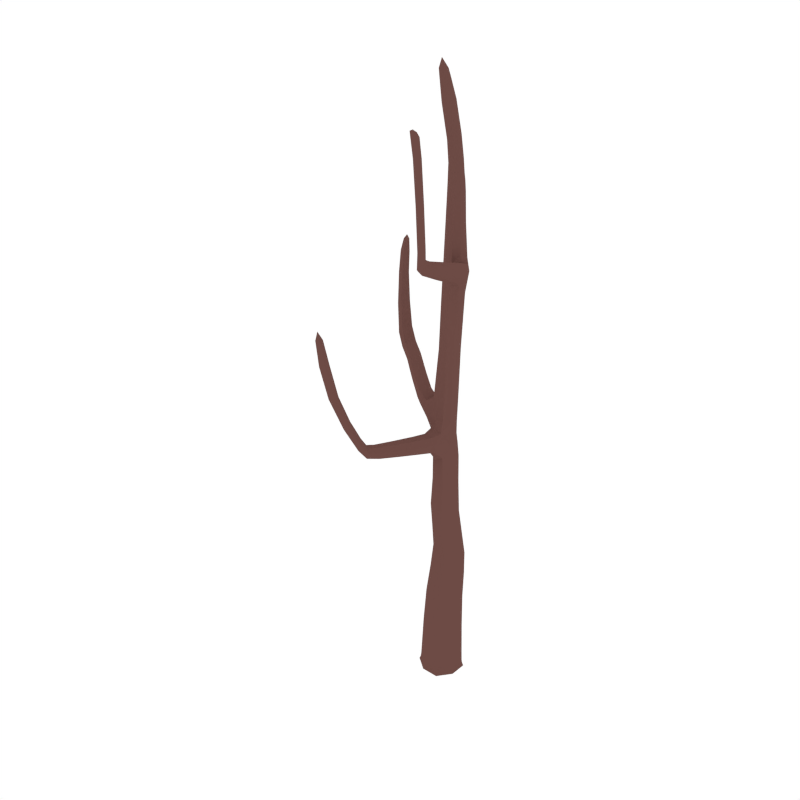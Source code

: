 # Source: CommonTree_Dead_3.blend  (saved by Blender 2.79.0; exported with 4.5.12 LTS)
import bpy
from mathutils import Matrix  # noqa: F401  (used for matrix-valued properties, if any)

bpy.ops.wm.read_factory_settings(use_empty=True)
scene = bpy.context.scene
scene.name = 'Scene'

# ---- collections
col_collection_1 = bpy.data.collections.new('Collection 1'); scene.collection.children.link(col_collection_1)

# ---- materials (node trees are filled in below, after node groups)
mat_wood = bpy.data.materials.new('Wood')
mat_wood.alpha_threshold = 0.0
mat_wood.diffuse_color = (0.1529, 0.07036, 0.05951, 1.0)
mat_wood.roughness = 0.5

# ---- material node trees

# ---- world
world_world = bpy.data.worlds.new('World'); scene.world = world_world
world_world.color = (1.0, 1.0, 1.0)
world_world.use_sun_shadow = False
world_world.sun_shadow_jitter_overblur = 0.0
world_world.cycles.sampling_method = 'NONE'
world_world.cycles.sample_map_resolution = 256

# ---- meshes
me_cube_106 = bpy.data.meshes.new('Cube.106')
me_cube_106.from_pydata([(-0.03111, -0.08503, 0.2001), (-0.08691, 0.03493, 0.1977), (0.03313, 0.09055, 0.1953), (0.08893, -0.02941, 0.1977), (-9.765e-08, -2.757e-07, -0.07203), (0.036, 0.09839, 0.5058), (0.09499, -0.03476, -0.02825), (0.03476, 0.09499, -0.02826), (-0.09499, 0.03476, -0.02825), (-0.03476, -0.09499, -0.02825), (-0.0377, -0.103, -0.06193), (-0.103, 0.03769, -0.06194), (0.03769, 0.103, -0.06194), (0.103, -0.0377, -0.06194), (0.03038, 0.08294, 0.7398), (-0.02022, -0.05528, 0.5329), (0.08063, -0.005063, 0.5193), (-0.06486, 0.04817, 0.5193), (-0.2398, -0.3058, 1.249), (-0.01893, -0.05172, 0.7746), (0.06883, -0.007505, 0.7573), (-0.05738, 0.03873, 0.7571), (-0.1272, 0.1578, 1.999), (0.02178, 0.01661, 1.236), (-0.07566, 0.06032, 1.216), (-0.00543, 0.08386, 1.222), (-0.1094, 0.2173, 2.523), (-0.0623, 0.1834, 2.018), (-0.09942, 0.092, 2.001), (0.04791, -0.2496, 2.177), (-0.1472, 0.1926, 2.766), (-0.1293, 0.1578, 2.502), (-0.0841, 0.1718, 2.52), (-0.1546, 0.2033, 2.506), (-0.2296, 0.2171, 2.93), (-0.0166, 0.07546, 1.682), (-0.08216, 0.05092, 1.669), (-0.04294, 0.1413, 1.674), (-0.1085, 0.1167, 1.661), (0.07169, -0.3402, 2.74), (0.03986, -0.2169, 2.203), (0.02423, -0.256, 2.172), (0.01617, -0.2234, 2.198), (0.07849, -0.3539, 2.776), (0.1068, -0.3669, 2.756), (0.08404, -0.3756, 2.754), (0.09444, -0.3315, 2.741), (-0.02446, 0.1143, 2.08), (-0.03794, 0.05968, 2.026), (-0.001245, 0.1458, 2.046), (-0.01472, 0.09118, 1.991), (0.08378, -0.2877, 2.472), (0.07272, -0.3261, 2.463), (0.09515, -0.3195, 2.467), (0.06136, -0.2943, 2.468), (-0.008344, -0.05014, 2.133), (-0.01204, -0.09406, 2.092), (0.01497, -0.03033, 2.12), (0.01128, -0.07425, 2.079), (-0.2109, 0.2211, 2.751), (-0.1679, 0.2342, 2.765), (-0.1901, 0.1794, 2.752), (-0.3152, 0.1826, 1.465), (-0.02159, 0.09657, 1.318), (-0.06459, 0.00866, 1.332), (0.003262, 0.03175, 1.335), (-0.4309, 0.2627, 1.551), (-0.2997, 0.226, 1.428), (-0.3272, 0.1482, 1.419), (-0.5055, 0.2815, 1.992), (-0.4357, 0.312, 1.527), (-0.4686, 0.2457, 1.511), (-0.4734, 0.295, 1.487), (-0.4848, 0.2995, 2.073), (-0.5154, 0.3077, 1.986), (-0.4755, 0.2896, 1.992), (-0.4854, 0.3158, 1.985), (-0.3118, 0.1916, 1.383), (-0.138, 0.07804, 1.286), (-0.1676, 0.04503, 1.344), (-0.1328, 0.1328, 1.331), (-0.1624, 0.09976, 1.389), (-0.4824, 0.3185, 1.726), (-0.473, 0.2808, 1.746), (-0.5214, 0.3048, 1.709), (-0.5121, 0.2672, 1.729), (0.01221, 0.07091, 1.025), (-0.06637, 0.03861, 1.024), (0.0469, -0.007082, 1.035), (-0.03168, -0.03938, 1.034), (-0.3406, -0.4469, 1.707), (-0.1811, -0.3355, 1.261), (-0.2054, -0.3246, 1.222), (-0.2154, -0.3167, 1.288), (-0.3393, -0.4805, 1.871), (-0.307, -0.4439, 1.705), (-0.3368, -0.4802, 1.704), (-0.3032, -0.4772, 1.703), (-0.1503, -0.1911, 1.278), (-0.133, -0.1921, 1.201), (-0.1054, -0.2081, 1.247), (-0.1778, -0.1751, 1.232), (-0.2387, -0.4066, 1.403), (-0.2706, -0.4046, 1.385), (-0.256, -0.3757, 1.418), (-0.2878, -0.3738, 1.4), (-0.1124, -0.02152, 1.223), (-0.02051, -0.064, 1.241), (-0.05676, -0.04545, 1.184), (-0.07617, -0.04007, 1.279), (-0.1361, 0.1789, 2.233), (-0.05211, 0.1428, 2.249), (-0.1105, 0.1197, 2.235), (-0.07777, 0.202, 2.247), (-0.1431, 0.1917, 2.425), (-0.06932, 0.159, 2.437), (-0.1193, 0.1402, 2.428), (-0.09318, 0.2106, 2.434), (-0.02955, -0.08075, -0.0695), (0.04269, -0.08715, 0.1995), (-0.02677, -0.07315, 0.3857), (-0.1055, -0.049, -0.06194), (-0.08075, 0.02954, -0.06951), (-0.07789, 0.03852, 0.3793), (-0.049, 0.1055, -0.06194), (0.02955, 0.08075, -0.06951), (0.03323, 0.09082, 0.3729), (0.1055, 0.04899, -0.06194), (0.08075, -0.02955, -0.06951), (0.08436, -0.02085, 0.3793), (0.04518, -0.09731, -0.02825), (-0.08885, -0.03902, 0.1995), (-0.04101, 0.0928, 0.1959), (0.09122, 0.04441, 0.1959), (0.09295, -0.03322, 0.04004), (0.03416, 0.09335, 0.03943), (-0.09244, 0.03461, 0.04004), (-0.03365, -0.09197, 0.04064), (-0.09732, -0.04517, -0.02825), (-0.04517, 0.09731, -0.02825), (0.09731, 0.04518, -0.02825), (0.04899, -0.1055, -0.06194), (-0.03569, -0.09753, -0.04847), (-0.09753, 0.03569, -0.04847), (0.03569, 0.09753, -0.04848), (0.09753, -0.03569, -0.04847), (-0.01608, -0.04396, 0.6573), (-0.05547, 0.05215, 0.6384), (0.03664, 0.1001, 0.6195), (0.07603, 0.004024, 0.6385), (-0.02647, 0.09946, 0.5092), (0.08441, 0.05889, 0.5092), (0.04048, -0.05571, 0.5295), (-0.06688, -0.01643, 0.5295), (-0.02529, -0.05728, 0.8964), (-0.0634, 0.02764, 0.8831), (0.02098, 0.0666, 0.8727), (0.0591, -0.01832, 0.886), (-0.02362, 0.08364, 0.744), (0.07205, 0.04857, 0.7442), (0.03405, -0.05202, 0.7704), (-0.05958, -0.01774, 0.7702), (-0.0646, -0.009911, 1.293), (-0.09518, 0.0646, 1.256), (-0.01406, 0.0862, 1.264), (0.0113, 0.02112, 1.283), (0.0008, -0.02664, 1.24), (-0.06909, -0.008219, 1.029), (0.02538, 0.05652, 1.231), (-0.03534, 0.07401, 1.022), (-0.1049, 0.1047, 2.083), (-0.1322, 0.1688, 2.081), (-0.06867, 0.194, 2.1), (-0.03887, 0.1291, 2.117), (-0.1293, 0.1178, 1.995), (-0.07248, 0.1157, 1.316), (0.007707, 0.07033, 1.328), (-0.06108, 0.07456, 2.012), (-0.1479, 0.1697, 2.598), (-0.1726, 0.2121, 2.604), (-0.1297, 0.224, 2.625), (-0.105, 0.1817, 2.619), (-0.1375, 0.2215, 2.515), (-0.05007, 0.1775, 2.252), (-0.09947, 0.1531, 2.51), (-0.1376, 0.1429, 2.23), (-0.227, 0.1931, 2.888), (-0.2397, 0.2247, 2.882), (-0.2069, 0.2359, 2.885), (-0.1942, 0.2043, 2.892), (-0.1118, 0.07775, 1.661), (-0.1018, 0.1878, 2.008), (-0.0237, 0.1632, 2.03), (-0.04272, 0.04668, 1.677), (-0.02266, 0.0944, 1.904), (-0.09237, 0.07593, 1.894), (-0.05496, 0.167, 1.908), (-0.1197, 0.1419, 1.89), (0.03916, -0.2532, 2.278), (0.0493, -0.2844, 2.258), (0.06236, -0.2479, 2.284), (0.0725, -0.2792, 2.265), (0.0508, -0.2314, 2.191), (-0.02923, 0.06124, 1.996), (0.025, -0.2123, 2.208), (-0.03748, 0.07964, 2.061), (0.06765, -0.3432, 2.762), (0.07702, -0.3708, 2.774), (0.08534, -0.3368, 2.763), (0.09471, -0.3645, 2.776), (0.07244, -0.3602, 2.748), (0.06919, -0.2832, 2.471), (0.1066, -0.3471, 2.75), (0.08624, -0.3309, 2.463), (-0.002651, 0.1269, 2.009), (-0.00149, -0.09562, 2.076), (-0.009012, 0.1432, 2.077), (-0.01583, -0.07658, 2.115), (-0.01294, 0.0655, 2.099), (-0.0237, 0.01444, 2.049), (0.01, 0.09373, 2.073), (-0.0007539, 0.04267, 2.023), (0.06197, -0.3117, 2.465), (0.07971, -0.3269, 2.736), (0.09561, -0.3018, 2.471), (0.09825, -0.38, 2.758), (0.09689, -0.3207, 2.66), (0.08685, -0.3626, 2.667), (0.1089, -0.3542, 2.668), (0.07484, -0.3292, 2.659), (0.01915, -0.04686, 2.095), (0.004049, -0.02973, 2.138), (0.03709, -0.2612, 2.168), (0.01527, -0.241, 2.184), (-0.001652, -0.168, 2.17), (0.002212, -0.2046, 2.139), (0.02211, -0.157, 2.169), (0.02597, -0.1936, 2.137), (-0.1627, 0.1753, 2.759), (-0.1939, 0.2379, 2.758), (-0.1475, 0.2169, 2.768), (-0.2119, 0.1972, 2.748), (-0.08223, 0.1454, 1.665), (-0.01346, 0.1146, 1.681), (-0.1136, 0.02858, 1.33), (-0.02436, 0.003607, 1.338), (-0.1154, 0.0976, 1.448), (-0.03042, 0.1149, 1.437), (-0.07186, 0.02561, 1.442), (-0.00511, 0.04953, 1.45), (-0.5066, 0.3014, 1.56), (-0.4644, 0.3181, 1.59), (-0.4987, 0.2556, 1.584), (-0.4565, 0.2723, 1.614), (-0.4239, 0.291, 1.55), (-0.1718, 0.06411, 1.379), (-0.4558, 0.3165, 1.5), (-0.1547, 0.04788, 1.305), (-0.5019, 0.3061, 2.051), (-0.4804, 0.3116, 2.05), (-0.4945, 0.287, 2.054), (-0.473, 0.2925, 2.053), (-0.4884, 0.2795, 1.994), (-0.5263, 0.2818, 1.715), (-0.5044, 0.3218, 1.713), (-0.4725, 0.3043, 1.989), (-0.3047, 0.2125, 1.458), (-0.4486, 0.2425, 1.536), (-0.3016, 0.22, 1.395), (-0.4804, 0.2655, 1.49), (-0.4118, 0.2652, 1.444), (-0.4141, 0.2168, 1.47), (-0.3847, 0.286, 1.489), (-0.387, 0.2377, 1.515), (-0.3248, 0.155, 1.45), (-0.3228, 0.1609, 1.391), (-0.1468, 0.13, 1.373), (-0.1274, 0.1136, 1.293), (-0.2087, 0.1154, 1.323), (-0.2358, 0.07818, 1.373), (-0.207, 0.1641, 1.367), (-0.2341, 0.1269, 1.417), (-0.4904, 0.2653, 1.741), (-0.5175, 0.2921, 1.989), (-0.5033, 0.3187, 1.984), (-0.4678, 0.3024, 1.741), (-0.4895, 0.3166, 1.878), (-0.4797, 0.2871, 1.89), (-0.5227, 0.3065, 1.873), (-0.513, 0.277, 1.885), (0.01671, -0.04297, 1.037), (-0.09596, 0.01756, 1.22), (0.04878, 0.04023, 1.03), (-0.04699, 0.0885, 1.216), (0.003571, 0.08145, 1.155), (-0.06941, 0.05504, 1.146), (0.03391, 0.009971, 1.164), (-0.04115, -0.02608, 1.145), (-0.2297, -0.3367, 1.325), (-0.2016, -0.3621, 1.301), (-0.2573, -0.33, 1.292), (-0.2292, -0.3554, 1.268), (-0.2297, -0.3123, 1.226), (-0.1072, -0.02519, 1.261), (-0.1932, -0.3286, 1.284), (-0.02375, -0.06109, 1.204), (-0.3244, -0.4628, 1.83), (-0.3218, -0.4866, 1.828), (-0.3481, -0.4651, 1.831), (-0.3455, -0.4889, 1.829), (-0.3477, -0.4639, 1.706), (-0.2754, -0.3671, 1.412), (-0.2402, -0.3916, 1.415), (-0.3185, -0.4875, 1.703), (-0.1633, -0.1791, 1.205), (-0.2351, -0.3067, 1.276), (-0.122, -0.2031, 1.274), (-0.1837, -0.3349, 1.235), (-0.195, -0.2801, 1.281), (-0.1798, -0.2807, 1.212), (-0.1561, -0.2948, 1.253), (-0.2188, -0.266, 1.24), (-0.2879, -0.3887, 1.388), (-0.3241, -0.4375, 1.707), (-0.2973, -0.4594, 1.704), (-0.2496, -0.4134, 1.391), (-0.2776, -0.4509, 1.544), (-0.3122, -0.4527, 1.542), (-0.2849, -0.4171, 1.55), (-0.3195, -0.4189, 1.547), (-0.1743, -0.1794, 1.264), (-0.1069, -0.2049, 1.216), (-0.09462, -0.02846, 1.189), (-0.04025, -0.05629, 1.274), (-0.136, -0.07853, 1.226), (-0.05249, -0.1172, 1.243), (-0.08515, -0.09997, 1.191), (-0.1034, -0.09581, 1.278), (-0.1136, 0.2059, 2.239), (-0.06893, 0.1895, 2.437), (-0.07516, 0.117, 2.242), (-0.1438, 0.1613, 2.424), (-0.1396, 0.187, 2.373), (-0.06274, 0.1534, 2.386), (-0.1154, 0.1329, 2.376), (-0.08686, 0.2075, 2.384), (-0.1239, 0.214, 2.429), (-0.08815, 0.1368, 2.433), (-0.08636, 0.1983, 2.526), (-0.1541, 0.1773, 2.499), (-0.1478, 0.1962, 2.448), (-0.07528, 0.1638, 2.461), (-0.1234, 0.1468, 2.45), (-0.09971, 0.2132, 2.459), (0.03727, -0.08029, -0.06754), (0.04114, -0.07476, 0.3841), (-0.08029, -0.03727, -0.06754), (-0.07967, -0.03055, 0.3841), (0.08029, 0.03727, -0.06754), (0.08702, 0.0479, 0.3745), (-0.03727, 0.08029, -0.06754), (-0.03556, 0.09275, 0.3745), (0.04431, -0.09422, 0.04049), (-0.09466, -0.04338, 0.04049), (-0.04388, 0.09564, 0.03958), (0.09524, 0.04474, 0.03958), (-0.09991, -0.04638, -0.04847), (-0.04638, 0.09991, -0.04847), (0.09991, 0.04638, -0.04847), (0.04638, -0.09991, -0.04847), (0.03877, -0.0436, 0.6526), (-0.05775, -0.008286, 0.6526), (-0.02031, 0.1006, 0.6242), (0.08042, 0.06368, 0.6243), (0.02661, -0.0591, 0.8946), (-0.06561, -0.02449, 0.8923), (-0.03057, 0.06828, 0.8746), (0.06096, 0.03396, 0.8767), (-0.0179, -0.01941, 1.287), (-0.1056, 0.01897, 1.274), (-0.0664, 0.09784, 1.26), (0.01562, 0.05976, 1.274), (-0.06159, 0.09415, 2.082), (-0.134, 0.1295, 2.078), (-0.1077, 0.1983, 2.09), (-0.02953, 0.1669, 2.098), (-0.1191, 0.1648, 2.607), (-0.1721, 0.1883, 2.595), (-0.1562, 0.2283, 2.616), (-0.1077, 0.2063, 2.627), (-0.1965, 0.1891, 2.857), (-0.2315, 0.2047, 2.849), (-0.2171, 0.2357, 2.85), (-0.1833, 0.2205, 2.858), (-0.1223, 0.1024, 1.888), (-0.09409, 0.1712, 1.898), (-0.01799, 0.1413, 1.941), (-0.04867, 0.06582, 1.928), (0.04725, -0.243, 2.286), (0.0394, -0.2699, 2.266), (0.06246, -0.2898, 2.257), (0.07421, -0.262, 2.276), (0.07625, -0.3335, 2.754), (0.07047, -0.3586, 2.763), (0.09006, -0.3739, 2.772), (0.0963, -0.3491, 2.765), (0.01008, 0.07583, 2.04), (-0.01463, 0.01522, 2.025), (0.001506, 0.09181, 2.099), (-0.02433, 0.03349, 2.08), (0.07548, -0.348, 2.663), (0.08272, -0.3167, 2.657), (0.1085, -0.3353, 2.665), (0.1007, -0.3668, 2.669), (0.03068, -0.1722, 2.152), (0.008566, -0.1537, 2.178), (0.01436, -0.2086, 2.131), (-0.004964, -0.1887, 2.154), (-0.08271, 0.1255, 1.41), (-0.00108, 0.0885, 1.445), (-0.1166, 0.05129, 1.416), (-0.03216, 0.02093, 1.45), (-0.5132, 0.2735, 1.565), (-0.4875, 0.322, 1.568), (-0.4499, 0.2986, 1.611), (-0.4756, 0.2533, 1.604), (-0.5055, 0.2947, 2.036), (-0.4952, 0.3137, 2.033), (-0.4731, 0.3032, 2.035), (-0.4842, 0.285, 2.038), (-0.3791, 0.2666, 1.515), (-0.4011, 0.2156, 1.498), (-0.3976, 0.2881, 1.459), (-0.4197, 0.2354, 1.447), (-0.2412, 0.0935, 1.407), (-0.2232, 0.08436, 1.338), (-0.2207, 0.1574, 1.404), (-0.2006, 0.1494, 1.332), (-0.4942, 0.2752, 1.89), (-0.5258, 0.2886, 1.878), (-0.5089, 0.3195, 1.872), (-0.4759, 0.3038, 1.885), (0.004837, -0.03119, 1.173), (-0.08137, 0.007352, 1.157), (0.03657, 0.05266, 1.162), (-0.04009, 0.08577, 1.148), (-0.2096, -0.3511, 1.321), (-0.2496, -0.3269, 1.314), (-0.2075, -0.365, 1.279), (-0.251, -0.3412, 1.271), (-0.3139, -0.4704, 1.797), (-0.3333, -0.4545, 1.799), (-0.3293, -0.4904, 1.796), (-0.3498, -0.4738, 1.798), (-0.2064, -0.2693, 1.216), (-0.2155, -0.2698, 1.268), (-0.1707, -0.2904, 1.277), (-0.1571, -0.2919, 1.225), (-0.3252, -0.4359, 1.544), (-0.3034, -0.4099, 1.55), (-0.2733, -0.4332, 1.548), (-0.2924, -0.4607, 1.542), (-0.1315, -0.08222, 1.261), (-0.05515, -0.1144, 1.208), (-0.1197, -0.08452, 1.195), (-0.07071, -0.1104, 1.274), (-0.1193, 0.211, 2.378), (-0.0616, 0.1854, 2.388), (-0.08309, 0.1298, 2.382), (-0.1407, 0.1547, 2.372), (-0.1294, 0.2169, 2.454), (-0.0928, 0.1429, 2.456), (-0.0759, 0.1928, 2.463), (-0.148, 0.1673, 2.446)], [], [(0, 137, 362, 119), (0, 119, 355, 120), (0, 120, 357, 131), (0, 131, 363, 137), (1, 136, 363, 131), (1, 131, 357, 123), (1, 123, 361, 132), (1, 132, 364, 136), (2, 135, 364, 132), (2, 132, 361, 126), (2, 126, 359, 133), (2, 133, 365, 135), (3, 134, 365, 133), (3, 133, 359, 129), (3, 129, 355, 119), (3, 119, 362, 134), (4, 118, 356, 122), (4, 122, 360, 125), (4, 125, 358, 128), (4, 128, 354, 118), (5, 151, 359, 126), (5, 126, 361, 150), (5, 150, 372, 148), (5, 148, 373, 151), (6, 145, 368, 140), (6, 140, 365, 134), (6, 134, 362, 130), (6, 130, 369, 145), (7, 144, 367, 139), (7, 139, 364, 135), (7, 135, 365, 140), (7, 140, 368, 144), (8, 143, 366, 138), (8, 138, 363, 136), (8, 136, 364, 139), (8, 139, 367, 143), (9, 142, 369, 130), (9, 130, 362, 137), (9, 137, 363, 138), (9, 138, 366, 142), (10, 118, 354, 141), (10, 141, 369, 142), (10, 142, 366, 121), (10, 121, 356, 118), (11, 122, 356, 121), (11, 121, 366, 143), (11, 143, 367, 124), (11, 124, 360, 122), (12, 125, 360, 124), (12, 124, 367, 144), (12, 144, 368, 127), (12, 127, 358, 125), (13, 128, 358, 127), (13, 127, 368, 145), (13, 145, 369, 141), (13, 141, 354, 128), (14, 159, 373, 148), (14, 148, 372, 158), (14, 158, 376, 156), (14, 156, 377, 159), (15, 153, 357, 120), (15, 120, 355, 152), (15, 152, 370, 146), (15, 146, 371, 153), (16, 152, 355, 129), (16, 129, 359, 151), (16, 151, 373, 149), (16, 149, 370, 152), (17, 150, 361, 123), (17, 123, 357, 153), (17, 153, 371, 147), (17, 147, 372, 150), (18, 315, 455, 321), (18, 321, 454, 302), (18, 302, 449, 300), (18, 300, 447, 315), (19, 161, 371, 146), (19, 146, 370, 160), (19, 160, 374, 154), (19, 154, 375, 161), (20, 160, 370, 149), (20, 149, 373, 159), (20, 159, 377, 157), (20, 157, 374, 160), (21, 158, 372, 147), (21, 147, 371, 161), (21, 161, 375, 155), (21, 155, 376, 158), (22, 191, 395, 197), (22, 197, 394, 174), (22, 174, 383, 171), (22, 171, 384, 191), (23, 166, 442, 296), (23, 296, 444, 168), (23, 168, 381, 165), (23, 165, 378, 166), (24, 293, 445, 295), (24, 295, 443, 291), (24, 291, 379, 163), (24, 163, 380, 293), (25, 168, 444, 294), (25, 294, 445, 293), (25, 293, 380, 164), (25, 164, 381, 168), (26, 348, 472, 353), (26, 353, 470, 182), (26, 182, 388, 180), (26, 180, 389, 348), (27, 192, 396, 196), (27, 196, 395, 191), (27, 191, 384, 172), (27, 172, 385, 192), (28, 174, 394, 195), (28, 195, 397, 177), (28, 177, 382, 170), (28, 170, 383, 174), (29, 232, 416, 237), (29, 237, 414, 202), (29, 202, 401, 201), (29, 201, 400, 232), (30, 240, 393, 189), (30, 189, 390, 238), (30, 238, 386, 181), (30, 181, 389, 240), (31, 349, 473, 352), (31, 352, 471, 184), (31, 184, 386, 178), (31, 178, 387, 349), (32, 184, 471, 351), (32, 351, 472, 348), (32, 348, 389, 181), (32, 181, 386, 184), (33, 182, 470, 350), (33, 350, 473, 349), (33, 349, 387, 179), (33, 179, 388, 182), (34, 188, 392, 187), (34, 187, 391, 186), (34, 186, 390, 189), (34, 189, 393, 188), (35, 193, 421, 249), (35, 249, 419, 243), (35, 243, 396, 194), (35, 194, 397, 193), (36, 190, 420, 248), (36, 248, 421, 193), (36, 193, 397, 195), (36, 195, 394, 190), (37, 243, 419, 247), (37, 247, 418, 242), (37, 242, 395, 196), (37, 196, 396, 243), (38, 242, 418, 246), (38, 246, 420, 190), (38, 190, 394, 197), (38, 197, 395, 242), (39, 223, 411, 229), (39, 229, 410, 210), (39, 210, 403, 206), (39, 206, 402, 223), (40, 202, 414, 236), (40, 236, 415, 204), (40, 204, 398, 200), (40, 200, 401, 202), (41, 233, 417, 235), (41, 235, 416, 232), (41, 232, 400, 199), (41, 199, 399, 233), (42, 204, 415, 234), (42, 234, 417, 233), (42, 233, 399, 198), (42, 198, 398, 204), (43, 207, 404, 209), (43, 209, 405, 208), (43, 208, 402, 206), (43, 206, 403, 207), (44, 225, 413, 228), (44, 228, 412, 212), (44, 212, 405, 209), (44, 209, 404, 225), (45, 210, 410, 227), (45, 227, 413, 225), (45, 225, 404, 207), (45, 207, 403, 210), (46, 212, 412, 226), (46, 226, 411, 223), (46, 223, 402, 208), (46, 208, 405, 212), (47, 216, 385, 173), (47, 173, 382, 205), (47, 205, 409, 218), (47, 218, 408, 216), (48, 205, 382, 177), (48, 177, 397, 203), (48, 203, 407, 219), (48, 219, 409, 205), (49, 214, 396, 192), (49, 192, 385, 216), (49, 216, 408, 220), (49, 220, 406, 214), (50, 203, 397, 194), (50, 194, 396, 214), (50, 214, 406, 221), (50, 221, 407, 203), (51, 224, 401, 200), (51, 200, 398, 211), (51, 211, 411, 226), (51, 226, 412, 224), (52, 222, 399, 199), (52, 199, 400, 213), (52, 213, 413, 227), (52, 227, 410, 222), (53, 213, 400, 201), (53, 201, 401, 224), (53, 224, 412, 228), (53, 228, 413, 213), (54, 211, 398, 198), (54, 198, 399, 222), (54, 222, 410, 229), (54, 229, 411, 211), (55, 231, 408, 218), (55, 218, 409, 217), (55, 217, 417, 234), (55, 234, 415, 231), (56, 217, 409, 219), (56, 219, 407, 215), (56, 215, 416, 235), (56, 235, 417, 217), (57, 230, 406, 220), (57, 220, 408, 231), (57, 231, 415, 236), (57, 236, 414, 230), (58, 215, 407, 221), (58, 221, 406, 230), (58, 230, 414, 237), (58, 237, 416, 215), (59, 241, 391, 187), (59, 187, 392, 239), (59, 239, 388, 179), (59, 179, 387, 241), (60, 180, 388, 239), (60, 239, 392, 188), (60, 188, 393, 240), (60, 240, 389, 180), (61, 178, 386, 238), (61, 238, 390, 186), (61, 186, 391, 241), (61, 241, 387, 178), (62, 274, 434, 281), (62, 281, 436, 266), (62, 266, 430, 273), (62, 273, 431, 274), (63, 176, 381, 164), (63, 164, 380, 175), (63, 175, 418, 247), (63, 247, 419, 176), (64, 244, 379, 162), (64, 162, 378, 245), (64, 245, 421, 248), (64, 248, 420, 244), (65, 245, 378, 165), (65, 165, 381, 176), (65, 176, 419, 249), (65, 249, 421, 245), (66, 267, 431, 273), (66, 273, 430, 254), (66, 254, 424, 253), (66, 253, 425, 267), (67, 280, 437, 268), (67, 268, 432, 272), (67, 272, 430, 266), (67, 266, 436, 280), (68, 279, 434, 274), (68, 274, 431, 271), (68, 271, 433, 275), (68, 275, 435, 279), (69, 283, 439, 289), (69, 289, 438, 262), (69, 262, 429, 260), (69, 260, 426, 283), (70, 254, 430, 272), (70, 272, 432, 256), (70, 256, 423, 251), (70, 251, 424, 254), (71, 269, 433, 271), (71, 271, 431, 267), (71, 267, 425, 252), (71, 252, 422, 269), (72, 256, 432, 270), (72, 270, 433, 269), (72, 269, 422, 250), (72, 250, 423, 256), (73, 259, 427, 258), (73, 258, 426, 260), (73, 260, 429, 261), (73, 261, 428, 259), (74, 284, 440, 288), (74, 288, 439, 283), (74, 283, 426, 258), (74, 258, 427, 284), (75, 262, 438, 287), (75, 287, 441, 265), (75, 265, 428, 261), (75, 261, 429, 262), (76, 265, 441, 286), (76, 286, 440, 284), (76, 284, 427, 259), (76, 259, 428, 265), (77, 278, 435, 275), (77, 275, 433, 270), (77, 270, 432, 268), (77, 268, 437, 278), (78, 163, 379, 257), (78, 257, 435, 278), (78, 278, 437, 277), (78, 277, 380, 163), (79, 244, 420, 255), (79, 255, 434, 279), (79, 279, 435, 257), (79, 257, 379, 244), (80, 175, 380, 277), (80, 277, 437, 280), (80, 280, 436, 276), (80, 276, 418, 175), (81, 255, 420, 246), (81, 246, 418, 276), (81, 276, 436, 281), (81, 281, 434, 255), (82, 285, 424, 251), (82, 251, 423, 264), (82, 264, 440, 286), (82, 286, 441, 285), (83, 282, 425, 253), (83, 253, 424, 285), (83, 285, 441, 287), (83, 287, 438, 282), (84, 264, 423, 250), (84, 250, 422, 263), (84, 263, 439, 288), (84, 288, 440, 264), (85, 263, 422, 252), (85, 252, 425, 282), (85, 282, 438, 289), (85, 289, 439, 263), (86, 292, 377, 156), (86, 156, 376, 169), (86, 169, 445, 294), (86, 294, 444, 292), (87, 169, 376, 155), (87, 155, 375, 167), (87, 167, 443, 295), (87, 295, 445, 169), (88, 290, 374, 157), (88, 157, 377, 292), (88, 292, 444, 296), (88, 296, 442, 290), (89, 167, 375, 154), (89, 154, 374, 290), (89, 290, 442, 297), (89, 297, 443, 167), (90, 323, 459, 329), (90, 329, 458, 310), (90, 310, 453, 308), (90, 308, 451, 323), (91, 317, 457, 320), (91, 320, 456, 304), (91, 304, 446, 299), (91, 299, 448, 317), (92, 302, 454, 319), (92, 319, 457, 317), (92, 317, 448, 301), (92, 301, 449, 302), (93, 304, 456, 318), (93, 318, 455, 315), (93, 315, 447, 298), (93, 298, 446, 304), (94, 308, 453, 309), (94, 309, 452, 307), (94, 307, 450, 306), (94, 306, 451, 308), (95, 324, 460, 328), (95, 328, 459, 323), (95, 323, 451, 306), (95, 306, 450, 324), (96, 310, 458, 327), (96, 327, 461, 313), (96, 313, 452, 309), (96, 309, 453, 310), (97, 313, 461, 326), (97, 326, 460, 324), (97, 324, 450, 307), (97, 307, 452, 313), (98, 316, 465, 337), (98, 337, 462, 330), (98, 330, 455, 318), (98, 318, 456, 316), (99, 314, 464, 336), (99, 336, 463, 331), (99, 331, 457, 319), (99, 319, 454, 314), (100, 331, 463, 335), (100, 335, 465, 316), (100, 316, 456, 320), (100, 320, 457, 331), (101, 330, 462, 334), (101, 334, 464, 314), (101, 314, 454, 321), (101, 321, 455, 330), (102, 325, 448, 299), (102, 299, 446, 312), (102, 312, 460, 326), (102, 326, 461, 325), (103, 322, 449, 301), (103, 301, 448, 325), (103, 325, 461, 327), (103, 327, 458, 322), (104, 312, 446, 298), (104, 298, 447, 311), (104, 311, 459, 328), (104, 328, 460, 312), (105, 311, 447, 300), (105, 300, 449, 322), (105, 322, 458, 329), (105, 329, 459, 311), (106, 303, 379, 291), (106, 291, 443, 332), (106, 332, 464, 334), (106, 334, 462, 303), (107, 305, 442, 166), (107, 166, 378, 333), (107, 333, 465, 335), (107, 335, 463, 305), (108, 332, 443, 297), (108, 297, 442, 305), (108, 305, 463, 336), (108, 336, 464, 332), (109, 333, 378, 162), (109, 162, 379, 303), (109, 303, 462, 337), (109, 337, 465, 333), (110, 338, 384, 171), (110, 171, 383, 185), (110, 185, 469, 342), (110, 342, 466, 338), (111, 340, 382, 173), (111, 173, 385, 183), (111, 183, 467, 343), (111, 343, 468, 340), (112, 185, 383, 170), (112, 170, 382, 340), (112, 340, 468, 344), (112, 344, 469, 185), (113, 183, 385, 172), (113, 172, 384, 338), (113, 338, 466, 345), (113, 345, 467, 183), (114, 346, 466, 342), (114, 342, 469, 341), (114, 341, 473, 350), (114, 350, 470, 346), (115, 347, 468, 343), (115, 343, 467, 339), (115, 339, 472, 351), (115, 351, 471, 347), (116, 341, 469, 344), (116, 344, 468, 347), (116, 347, 471, 352), (116, 352, 473, 341), (117, 353, 472, 339), (117, 339, 467, 345), (117, 345, 466, 346), (117, 346, 470, 353)])
me_cube_106.materials.append(mat_wood)
me_cube_106.use_remesh_preserve_volume = False
me_cube_106.use_remesh_preserve_attributes = False
me_cube_106.use_mirror_vertex_groups = False
me_cube_106.update()

# ---- objects
ob_commontree_dead_3 = bpy.data.objects.new('CommonTree_Dead_3', me_cube_106)

# ---- transforms, parenting, visibility, modifiers, constraints
ob_commontree_dead_3.location = (0.0, 0.0, 0.0)
ob_commontree_dead_3.lineart.crease_threshold = 0.0

# ---- collection membership
col_collection_1.objects.link(ob_commontree_dead_3)

# ---- scene / render settings (as saved in the file)
scene.frame_start = 1; scene.frame_end = 250; scene.frame_set(0)
scene.render.engine = 'CYCLES'
scene.render.resolution_x = 1000
scene.render.resolution_y = 1000
scene.render.dither_intensity = 0.0
scene.cycles.samples = 200
scene.cycles.sampling_pattern = 'TABULATED_SOBOL'
scene.cycles.light_sampling_threshold = 0.0
scene.cycles.use_adaptive_sampling = False
scene.cycles.use_light_tree = False
scene.cycles.caustics_reflective = False
scene.cycles.caustics_refractive = False
scene.cycles.blur_glossy = 0.0
scene.cycles.max_bounces = 2
scene.cycles.pixel_filter_type = 'GAUSSIAN'
scene.cycles.sample_clamp_indirect = 0.0
scene.view_settings.view_transform = 'Standard'
bpy.context.view_layer.update()

# ---- added for rendering (the .blend has no active camera): camera
cam_auto = bpy.data.cameras.new('AutoCamera')
cam_auto.lens = 50.0
cam_auto.sensor_width = 36.0
cam_auto.clip_end = 1000.0
ob_auto_camera = bpy.data.objects.new('AutoCamera', cam_auto)
scene.collection.objects.link(ob_auto_camera)
ob_auto_camera.location = (2.72784, -3.60808, 3.77806)
ob_auto_camera.rotation_euler = (1.09748, -7.21219e-08, 0.694738)
scene.camera = ob_auto_camera
bpy.context.view_layer.update()
